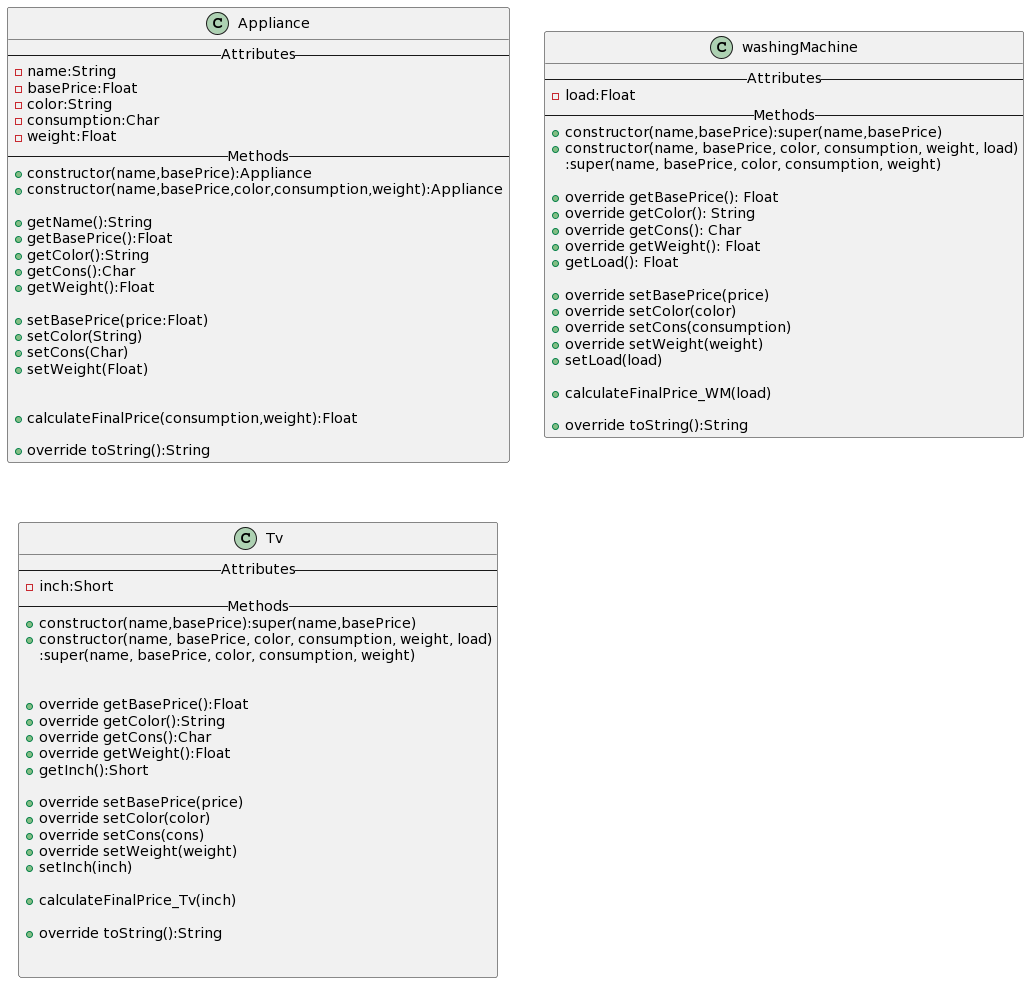

The diagram above was rendered by PlantUML. Its source (embedded in the PNG):
@startuml
Class Appliance {
--Attributes--
-name:String
-basePrice:Float
-color:String
-consumption:Char
-weight:Float
--Methods--
+constructor(name,basePrice):Appliance
+constructor(name,basePrice,color,consumption,weight):Appliance

+getName():String
+getBasePrice():Float
+getColor():String
+getCons():Char
+getWeight():Float

+setBasePrice(price:Float)
+setColor(String)
+setCons(Char)
+setWeight(Float)


+calculateFinalPrice(consumption,weight):Float

+override toString():String
}
Class washingMachine{
--Attributes--
-load:Float
--Methods--
+constructor(name,basePrice):super(name,basePrice)
+constructor(name, basePrice, color, consumption, weight, load)
:super(name, basePrice, color, consumption, weight)

+override getBasePrice(): Float
+override getColor(): String
+override getCons(): Char
+override getWeight(): Float
+getLoad(): Float

+override setBasePrice(price)
+override setColor(color)
+override setCons(consumption)
+override setWeight(weight)
+setLoad(load)

+calculateFinalPrice_WM(load)

+override toString():String
}
Class Tv{
--Attributes--
-inch:Short
--Methods--
+constructor(name,basePrice):super(name,basePrice)
+constructor(name, basePrice, color, consumption, weight, load)
:super(name, basePrice, color, consumption, weight)


+override getBasePrice():Float
+override getColor():String
+override getCons():Char
+override getWeight():Float
+getInch():Short

+override setBasePrice(price)
+override setColor(color)
+override setCons(cons)
+override setWeight(weight)
+setInch(inch)

+calculateFinalPrice_Tv(inch)

+override toString():String


}
@enduml